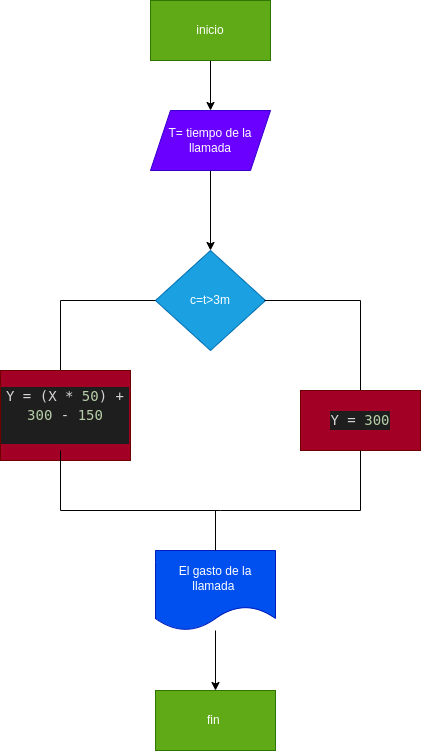

The diagram above was exported from draw.io. Its source (the exported page's mxGraphModel, read from the mxfile embedded in the PNG):
<mxGraphModel dx="638" dy="411" grid="1" gridSize="10" guides="1" tooltips="1" connect="1" arrows="1" fold="1" page="1" pageScale="1" pageWidth="827" pageHeight="1169" math="0" shadow="0">
  <root>
    <mxCell id="0" />
    <mxCell id="1" parent="0" />
    <mxCell id="4" value="" style="edgeStyle=none;html=1;" edge="1" parent="1" source="2">
      <mxGeometry relative="1" as="geometry">
        <mxPoint x="310" y="120" as="targetPoint" />
      </mxGeometry>
    </mxCell>
    <mxCell id="2" value="inicio" style="rounded=0;whiteSpace=wrap;html=1;fillColor=#60a917;fontColor=#ffffff;strokeColor=#2D7600;" vertex="1" parent="1">
      <mxGeometry x="250" y="10" width="120" height="60" as="geometry" />
    </mxCell>
    <mxCell id="6" value="" style="edgeStyle=none;html=1;" edge="1" parent="1" source="3">
      <mxGeometry relative="1" as="geometry">
        <mxPoint x="310" y="260" as="targetPoint" />
      </mxGeometry>
    </mxCell>
    <mxCell id="3" value="T= tiempo de la llamada" style="shape=parallelogram;perimeter=parallelogramPerimeter;whiteSpace=wrap;html=1;fixedSize=1;fillColor=#6a00ff;fontColor=#ffffff;strokeColor=#3700CC;" vertex="1" parent="1">
      <mxGeometry x="250" y="120" width="120" height="60" as="geometry" />
    </mxCell>
    <mxCell id="7" value="c=t&amp;gt;3m" style="rhombus;whiteSpace=wrap;html=1;fillColor=#1ba1e2;fontColor=#ffffff;strokeColor=#006EAF;" vertex="1" parent="1">
      <mxGeometry x="255" y="260" width="110" height="100" as="geometry" />
    </mxCell>
    <mxCell id="8" value="" style="endArrow=none;html=1;" edge="1" parent="1">
      <mxGeometry width="50" height="50" relative="1" as="geometry">
        <mxPoint x="160" y="310" as="sourcePoint" />
        <mxPoint x="255" y="310" as="targetPoint" />
      </mxGeometry>
    </mxCell>
    <mxCell id="9" value="" style="endArrow=none;html=1;" edge="1" parent="1">
      <mxGeometry width="50" height="50" relative="1" as="geometry">
        <mxPoint x="364" y="310" as="sourcePoint" />
        <mxPoint x="460" y="310" as="targetPoint" />
      </mxGeometry>
    </mxCell>
    <mxCell id="10" value="" style="endArrow=none;html=1;" edge="1" parent="1">
      <mxGeometry width="50" height="50" relative="1" as="geometry">
        <mxPoint x="160" y="400" as="sourcePoint" />
        <mxPoint x="160" y="310" as="targetPoint" />
      </mxGeometry>
    </mxCell>
    <mxCell id="11" value="" style="endArrow=none;html=1;" edge="1" parent="1">
      <mxGeometry width="50" height="50" relative="1" as="geometry">
        <mxPoint x="460" y="400" as="sourcePoint" />
        <mxPoint x="460" y="310" as="targetPoint" />
      </mxGeometry>
    </mxCell>
    <mxCell id="12" value="&lt;div style=&quot;color: rgb(212, 212, 212); background-color: rgb(30, 30, 30); font-family: &amp;quot;Droid Sans Mono&amp;quot;, &amp;quot;monospace&amp;quot;, monospace; font-size: 14px; line-height: 19px;&quot;&gt;&lt;div style=&quot;line-height: 19px;&quot;&gt;&lt;div&gt;Y = (X * &lt;span style=&quot;color: #b5cea8;&quot;&gt;50&lt;/span&gt;) + &lt;span style=&quot;color: #b5cea8;&quot;&gt;300&lt;/span&gt; - &lt;span style=&quot;color: #b5cea8;&quot;&gt;150&lt;/span&gt;&lt;/div&gt;&lt;br&gt;&lt;/div&gt;&lt;/div&gt;" style="rounded=0;whiteSpace=wrap;html=1;fillColor=#a20025;fontColor=#ffffff;strokeColor=#6F0000;" vertex="1" parent="1">
      <mxGeometry x="100" y="380" width="130" height="90" as="geometry" />
    </mxCell>
    <mxCell id="13" value="&lt;div style=&quot;color: rgb(212, 212, 212); background-color: rgb(30, 30, 30); font-family: &amp;quot;Droid Sans Mono&amp;quot;, &amp;quot;monospace&amp;quot;, monospace; font-size: 14px; line-height: 19px;&quot;&gt;&lt;div style=&quot;line-height: 19px;&quot;&gt;Y = &lt;span style=&quot;color: #b5cea8;&quot;&gt;300&lt;/span&gt;&lt;/div&gt;&lt;/div&gt;" style="rounded=0;whiteSpace=wrap;html=1;fillColor=#a20025;fontColor=#ffffff;strokeColor=#6F0000;" vertex="1" parent="1">
      <mxGeometry x="400" y="400" width="120" height="60" as="geometry" />
    </mxCell>
    <mxCell id="19" value="" style="edgeStyle=none;html=1;" edge="1" parent="1" source="14" target="18">
      <mxGeometry relative="1" as="geometry" />
    </mxCell>
    <mxCell id="14" value="El gasto de la llamada&amp;nbsp;" style="shape=document;whiteSpace=wrap;html=1;boundedLbl=1;fillColor=#0050ef;fontColor=#ffffff;strokeColor=#001DBC;" vertex="1" parent="1">
      <mxGeometry x="255" y="560" width="120" height="80" as="geometry" />
    </mxCell>
    <mxCell id="18" value="fin&amp;nbsp;" style="rounded=0;whiteSpace=wrap;html=1;fillColor=#60a917;fontColor=#ffffff;strokeColor=#2D7600;" vertex="1" parent="1">
      <mxGeometry x="255" y="700" width="120" height="60" as="geometry" />
    </mxCell>
    <mxCell id="20" value="" style="endArrow=none;html=1;" edge="1" parent="1">
      <mxGeometry width="50" height="50" relative="1" as="geometry">
        <mxPoint x="160" y="520" as="sourcePoint" />
        <mxPoint x="160" y="460" as="targetPoint" />
      </mxGeometry>
    </mxCell>
    <mxCell id="21" value="" style="endArrow=none;html=1;entryX=0.5;entryY=1;entryDx=0;entryDy=0;" edge="1" parent="1" target="13">
      <mxGeometry width="50" height="50" relative="1" as="geometry">
        <mxPoint x="460" y="520" as="sourcePoint" />
        <mxPoint x="350" y="550" as="targetPoint" />
        <Array as="points" />
      </mxGeometry>
    </mxCell>
    <mxCell id="22" value="" style="endArrow=none;html=1;" edge="1" parent="1">
      <mxGeometry width="50" height="50" relative="1" as="geometry">
        <mxPoint x="160" y="520" as="sourcePoint" />
        <mxPoint x="320" y="520" as="targetPoint" />
      </mxGeometry>
    </mxCell>
    <mxCell id="23" value="" style="endArrow=none;html=1;" edge="1" parent="1">
      <mxGeometry width="50" height="50" relative="1" as="geometry">
        <mxPoint x="320" y="520" as="sourcePoint" />
        <mxPoint x="460" y="520" as="targetPoint" />
      </mxGeometry>
    </mxCell>
    <mxCell id="24" value="" style="endArrow=none;html=1;" edge="1" parent="1" source="14">
      <mxGeometry width="50" height="50" relative="1" as="geometry">
        <mxPoint x="270" y="570" as="sourcePoint" />
        <mxPoint x="315" y="520" as="targetPoint" />
      </mxGeometry>
    </mxCell>
  </root>
</mxGraphModel>